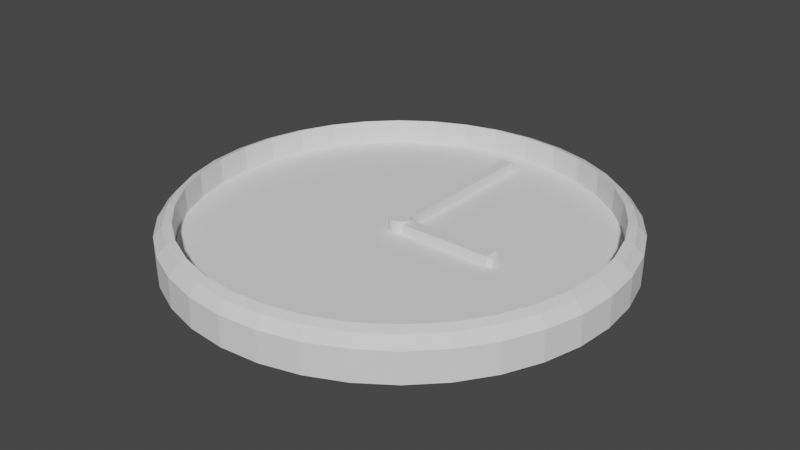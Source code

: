 # Source: clock.blend  (saved by Blender 3.6.13; exported with 4.5.12 LTS)
import bpy
from mathutils import Matrix  # noqa: F401  (used for matrix-valued properties, if any)

bpy.ops.wm.read_factory_settings(use_empty=True)
scene = bpy.context.scene
scene.name = 'Scene'

# ---- collections
col_collection = bpy.data.collections.new('Collection'); scene.collection.children.link(col_collection)

# ---- world
world_world = bpy.data.worlds.new('World'); scene.world = world_world
world_world.use_nodes = True; world_world.node_tree.nodes.clear()
_N = world_world.node_tree.nodes; _L = world_world.node_tree.links
n0 = _N.new('ShaderNodeOutputWorld'); n0.name = 'World Output'; n0.location = (300, 300)
n1 = _N.new('ShaderNodeBackground'); n1.name = 'Background'; n1.location = (10, 300)
n1.inputs[0].default_value = (0.05088, 0.05088, 0.05088, 1.0)
_L.new(n1.outputs[0], n0.inputs[0])
n0.is_active_output = True
world_world.color = (0.05088, 0.05088, 0.05088)
world_world.use_sun_shadow = False
world_world.sun_shadow_jitter_overblur = 0.0

# ---- meshes
me_cylinder = bpy.data.meshes.new('Cylinder')
me_cylinder.from_pydata([(0.0, 2.07, -0.2), (0.0, 1.908, 0.2), (0.3595, 2.039, -0.2), (0.3313, 1.879, 0.2), (0.708, 1.945, -0.2), (0.6526, 1.793, 0.2), (1.035, 1.793, -0.2), (0.9541, 1.653, 0.2), (1.331, 1.586, -0.2), (1.227, 1.462, 0.2), (1.586, 1.331, -0.2), (1.462, 1.227, 0.2), (1.793, 1.035, -0.2), (1.653, 0.9541, 0.2), (1.945, 0.708, -0.2), (1.793, 0.6526, 0.2), (2.039, 0.3595, -0.2), (1.879, 0.3313, 0.2), (2.07, 0.0, -0.2), (1.908, 0.0, 0.2), (2.039, -0.3595, -0.2), (1.879, -0.3313, 0.2), (1.945, -0.708, -0.2), (1.793, -0.6526, 0.2), (1.793, -1.035, -0.2), (1.653, -0.9541, 0.2), (1.586, -1.331, -0.2), (1.462, -1.227, 0.2), (1.331, -1.586, -0.2), (1.227, -1.462, 0.2), (1.035, -1.793, -0.2), (0.9541, -1.653, 0.2), (0.708, -1.945, -0.2), (0.6526, -1.793, 0.2), (0.3595, -2.039, -0.2), (0.3313, -1.879, 0.2), (0.0, -2.07, -0.2), (0.0, -1.908, 0.2), (-0.3595, -2.039, -0.2), (-0.3313, -1.879, 0.2), (-0.708, -1.945, -0.2), (-0.6526, -1.793, 0.2), (-1.035, -1.793, -0.2), (-0.9541, -1.653, 0.2), (-1.331, -1.586, -0.2), (-1.227, -1.462, 0.2), (-1.586, -1.331, -0.2), (-1.462, -1.227, 0.2), (-1.793, -1.035, -0.2), (-1.653, -0.9541, 0.2), (-1.945, -0.708, -0.2), (-1.793, -0.6526, 0.2), (-2.039, -0.3595, -0.2), (-1.879, -0.3313, 0.2), (-2.07, 0.0, -0.2), (-1.908, 0.0, 0.2), (-2.039, 0.3595, -0.2), (-1.879, 0.3313, 0.2), (-1.945, 0.708, -0.2), (-1.793, 0.6526, 0.2), (-1.793, 1.035, -0.2), (-1.653, 0.9541, 0.2), (-1.586, 1.331, -0.2), (-1.462, 1.227, 0.2), (-1.331, 1.586, -0.2), (-1.227, 1.462, 0.2), (-1.035, 1.793, -0.2), (-0.9541, 1.653, 0.2), (-0.708, 1.945, -0.2), (-0.6526, 1.793, 0.2), (-0.3595, 2.039, -0.2), (-0.3313, 1.879, 0.2), (0.3595, 2.039, 0.08203), (0.0, 2.07, 0.08203), (0.708, 1.945, 0.08203), (1.035, 1.793, 0.08203), (1.331, 1.586, 0.08203), (1.586, 1.331, 0.08203), (1.793, 1.035, 0.08203), (1.945, 0.708, 0.08203), (2.039, 0.3595, 0.08203), (2.07, 0.0, 0.08203), (2.039, -0.3595, 0.08203), (1.945, -0.708, 0.08203), (1.793, -1.035, 0.08203), (1.586, -1.331, 0.08203), (1.331, -1.586, 0.08203), (1.035, -1.793, 0.08203), (0.708, -1.945, 0.08203), (0.3595, -2.039, 0.08203), (0.0, -2.07, 0.08203), (-0.3595, -2.039, 0.08203), (-0.708, -1.945, 0.08203), (-1.035, -1.793, 0.08203), (-1.331, -1.586, 0.08203), (-1.586, -1.331, 0.08203), (-1.793, -1.035, 0.08203), (-1.945, -0.708, 0.08203), (-2.039, -0.3595, 0.08203), (-2.07, 0.0, 0.08203), (-2.039, 0.3595, 0.08203), (-1.945, 0.708, 0.08203), (-1.793, 1.035, 0.08203), (-1.586, 1.331, 0.08203), (-1.331, 1.586, 0.08203), (-1.035, 1.793, 0.08203), (-0.708, 1.945, 0.08203), (-0.3595, 2.039, 0.08203), (0.3313, 1.879, -0.03715), (1.009e-09, 1.908, -0.03715), (0.6526, 1.793, -0.03715), (0.9541, 1.653, -0.03715), (1.227, 1.462, -0.03715), (1.462, 1.227, -0.03715), (1.653, 0.9541, -0.03715), (1.793, 0.6526, -0.03715), (1.879, 0.3313, -0.03715), (1.908, 0.0, -0.03715), (1.879, -0.3313, -0.03715), (1.793, -0.6526, -0.03715), (1.653, -0.9541, -0.03715), (1.462, -1.227, -0.03715), (1.227, -1.462, -0.03715), (0.9541, -1.653, -0.03715), (0.6526, -1.793, -0.03715), (0.3313, -1.879, -0.03715), (1.009e-09, -1.908, -0.03715), (-0.3313, -1.879, -0.03715), (-0.6526, -1.793, -0.03715), (-0.9541, -1.653, -0.03715), (-1.227, -1.462, -0.03715), (-1.462, -1.227, -0.03715), (-1.653, -0.9541, -0.03715), (-1.793, -0.6526, -0.03715), (-1.879, -0.3313, -0.03715), (-1.908, 0.0, -0.03715), (-1.879, 0.3313, -0.03715), (-1.793, 0.6526, -0.03715), (-1.653, 0.9541, -0.03715), (-1.462, 1.227, -0.03715), (-1.227, 1.462, -0.03715), (-0.9541, 1.653, -0.03715), (-0.6526, 1.793, -0.03715), (-0.3313, 1.879, -0.03715), (0.0, 1.989, 0.1698), (0.3454, 1.959, 0.1698), (0.6803, 1.869, 0.1698), (0.9945, 1.723, 0.1698), (1.279, 1.524, 0.1698), (1.524, 1.279, 0.1698), (1.723, 0.9945, 0.1698), (1.869, 0.6803, 0.1698), (1.959, 0.3454, 0.1698), (1.989, 0.0, 0.1698), (1.959, -0.3454, 0.1698), (1.869, -0.6803, 0.1698), (1.723, -0.9945, 0.1698), (1.524, -1.279, 0.1698), (1.279, -1.524, 0.1698), (0.9945, -1.723, 0.1698), (0.6803, -1.869, 0.1698), (0.3454, -1.959, 0.1698), (0.0, -1.989, 0.1698), (-0.3454, -1.959, 0.1698), (-0.6803, -1.869, 0.1698), (-0.9945, -1.723, 0.1698), (-1.279, -1.524, 0.1698), (-1.524, -1.279, 0.1698), (-1.723, -0.9945, 0.1698), (-1.869, -0.6803, 0.1698), (-1.959, -0.3454, 0.1698), (-1.989, 0.0, 0.1698), (-1.959, 0.3454, 0.1698), (-1.869, 0.6803, 0.1698), (-1.723, 0.9945, 0.1698), (-1.524, 1.279, 0.1698), (-1.279, 1.524, 0.1698), (-0.9945, 1.723, 0.1698), (-0.6803, 1.869, 0.1698), (-0.3454, 1.959, 0.1698)], [], [(0, 73, 72, 2), (2, 72, 74, 4), (4, 74, 75, 6), (6, 75, 76, 8), (8, 76, 77, 10), (10, 77, 78, 12), (12, 78, 79, 14), (14, 79, 80, 16), (16, 80, 81, 18), (18, 81, 82, 20), (20, 82, 83, 22), (22, 83, 84, 24), (24, 84, 85, 26), (26, 85, 86, 28), (28, 86, 87, 30), (30, 87, 88, 32), (32, 88, 89, 34), (34, 89, 90, 36), (36, 90, 91, 38), (38, 91, 92, 40), (40, 92, 93, 42), (42, 93, 94, 44), (44, 94, 95, 46), (46, 95, 96, 48), (48, 96, 97, 50), (50, 97, 98, 52), (52, 98, 99, 54), (54, 99, 100, 56), (56, 100, 101, 58), (58, 101, 102, 60), (60, 102, 103, 62), (62, 103, 104, 64), (64, 104, 105, 66), (66, 105, 106, 68), (69, 67, 141, 142), (68, 106, 107, 70), (70, 107, 73, 0), (0, 2, 4, 6, 8, 10, 12, 14, 16, 18, 20, 22, 24, 26, 28, 30, 32, 34, 36, 38, 40, 42, 44, 46, 48, 50, 52, 54, 56, 58, 60, 62, 64, 66, 68, 70), (144, 145, 72, 73), (145, 146, 74, 72), (146, 147, 75, 74), (147, 148, 76, 75), (148, 149, 77, 76), (149, 150, 78, 77), (150, 151, 79, 78), (151, 152, 80, 79), (152, 153, 81, 80), (153, 154, 82, 81), (154, 155, 83, 82), (155, 156, 84, 83), (156, 157, 85, 84), (157, 158, 86, 85), (158, 159, 87, 86), (159, 160, 88, 87), (160, 161, 89, 88), (161, 162, 90, 89), (162, 163, 91, 90), (163, 164, 92, 91), (164, 165, 93, 92), (165, 166, 94, 93), (166, 167, 95, 94), (167, 168, 96, 95), (168, 169, 97, 96), (169, 170, 98, 97), (170, 171, 99, 98), (171, 172, 100, 99), (172, 173, 101, 100), (173, 174, 102, 101), (174, 175, 103, 102), (175, 176, 104, 103), (176, 177, 105, 104), (177, 178, 106, 105), (178, 179, 107, 106), (179, 144, 73, 107), (108, 109, 143, 142, 141, 140, 139, 138, 137, 136, 135, 134, 133, 132, 131, 130, 129, 128, 127, 126, 125, 124, 123, 122, 121, 120, 119, 118, 117, 116, 115, 114, 113, 112, 111, 110), (43, 41, 128, 129), (17, 15, 115, 116), (71, 69, 142, 143), (45, 43, 129, 130), (19, 17, 116, 117), (1, 71, 143, 109), (47, 45, 130, 131), (21, 19, 117, 118), (49, 47, 131, 132), (23, 21, 118, 119), (51, 49, 132, 133), (25, 23, 119, 120), (53, 51, 133, 134), (27, 25, 120, 121), (55, 53, 134, 135), (29, 27, 121, 122), (3, 1, 109, 108), (57, 55, 135, 136), (31, 29, 122, 123), (5, 3, 108, 110), (59, 57, 136, 137), (33, 31, 123, 124), (7, 5, 110, 111), (61, 59, 137, 138), (35, 33, 124, 125), (9, 7, 111, 112), (63, 61, 138, 139), (37, 35, 125, 126), (11, 9, 112, 113), (65, 63, 139, 140), (39, 37, 126, 127), (13, 11, 113, 114), (67, 65, 140, 141), (41, 39, 127, 128), (15, 13, 114, 115), (71, 1, 144, 179), (69, 71, 179, 178), (67, 69, 178, 177), (65, 67, 177, 176), (63, 65, 176, 175), (61, 63, 175, 174), (59, 61, 174, 173), (57, 59, 173, 172), (55, 57, 172, 171), (53, 55, 171, 170), (51, 53, 170, 169), (49, 51, 169, 168), (47, 49, 168, 167), (45, 47, 167, 166), (43, 45, 166, 165), (41, 43, 165, 164), (39, 41, 164, 163), (37, 39, 163, 162), (35, 37, 162, 161), (33, 35, 161, 160), (31, 33, 160, 159), (29, 31, 159, 158), (27, 29, 158, 157), (25, 27, 157, 156), (23, 25, 156, 155), (21, 23, 155, 154), (19, 21, 154, 153), (17, 19, 153, 152), (15, 17, 152, 151), (13, 15, 151, 150), (11, 13, 150, 149), (9, 11, 149, 148), (7, 9, 148, 147), (5, 7, 147, 146), (3, 5, 146, 145), (1, 3, 145, 144)])
_uv = me_cylinder.uv_layers.new(name='UVMap')
_uv.uv.foreach_set('vector', [1.0, 0.5, 1.0, 1.0, 0.9722, 1.0, 0.9722, 0.5, 0.9722, 0.5, 0.9722, 1.0, 0.9444, 1.0, 0.9444, 0.5, 0.9444, 0.5, 0.9444, 1.0, 0.9167, 1.0, 0.9167, 0.5, 0.9167, 0.5, 0.9167, 1.0, 0.8889, 1.0, 0.8889, 0.5, 0.8889, 0.5, 0.8889, 1.0, 0.8611, 1.0, 0.8611, 0.5, 0.8611, 0.5, 0.8611, 1.0, 0.8333, 1.0, 0.8333, 0.5, 0.8333, 0.5, 0.8333, 1.0, 0.8056, 1.0, 0.8056, 0.5, 0.8056, 0.5, 0.8056, 1.0, 0.7778, 1.0, 0.7778, 0.5, 0.7778, 0.5, 0.7778, 1.0, 0.75, 1.0, 0.75, 0.5, 0.75, 0.5, 0.75, 1.0, 0.7222, 1.0, 0.7222, 0.5, 0.7222, 0.5, 0.7222, 1.0, 0.6944, 1.0, 0.6944, 0.5, 0.6944, 0.5, 0.6944, 1.0, 0.6667, 1.0, 0.6667, 0.5, 0.6667, 0.5, 0.6667, 1.0, 0.6389, 1.0, 0.6389, 0.5, 0.6389, 0.5, 0.6389, 1.0, 0.6111, 1.0, 0.6111, 0.5, 0.6111, 0.5, 0.6111, 1.0, 0.5833, 1.0, 0.5833, 0.5, 0.5833, 0.5, 0.5833, 1.0, 0.5556, 1.0, 0.5556, 0.5, 0.5556, 0.5, 0.5556, 1.0, 0.5278, 1.0, 0.5278, 0.5, 0.5278, 0.5, 0.5278, 1.0, 0.5, 1.0, 0.5, 0.5, 0.5, 0.5, 0.5, 1.0, 0.4722, 1.0, 0.4722, 0.5, 0.4722, 0.5, 0.4722, 1.0, 0.4444, 1.0, 0.4444, 0.5, 0.4444, 0.5, 0.4444, 1.0, 0.4167, 1.0, 0.4167, 0.5, 0.4167, 0.5, 0.4167, 1.0, 0.3889, 1.0, 0.3889, 0.5, 0.3889, 0.5, 0.3889, 1.0, 0.3611, 1.0, 0.3611, 0.5, 0.3611, 0.5, 0.3611, 1.0, 0.3333, 1.0, 0.3333, 0.5, 0.3333, 0.5, 0.3333, 1.0, 0.3056, 1.0, 0.3056, 0.5, 0.3056, 0.5, 0.3056, 1.0, 0.2778, 1.0, 0.2778, 0.5, 0.2778, 0.5, 0.2778, 1.0, 0.25, 1.0, 0.25, 0.5, 0.25, 0.5, 0.25, 1.0, 0.2222, 1.0, 0.2222, 0.5, 0.2222, 0.5, 0.2222, 1.0, 0.1944, 1.0, 0.1944, 0.5, 0.1944, 0.5, 0.1944, 1.0, 0.1667, 1.0, 0.1667, 0.5, 0.1667, 0.5, 0.1667, 1.0, 0.1389, 1.0, 0.1389, 0.5, 0.1389, 0.5, 0.1389, 1.0, 0.1111, 1.0, 0.1111, 0.5, 0.1111, 0.5, 0.1111, 1.0, 0.08333, 1.0, 0.08333, 0.5, 0.08333, 0.5, 0.08333, 1.0, 0.05556, 1.0, 0.05556, 0.5, 0.1743, 0.4579, 0.1394, 0.4416, 0.1394, 0.4416, 0.1743, 0.4579, 0.05556, 0.5, 0.05556, 1.0, 0.02778, 1.0, 0.02778, 0.5, 0.02778, 0.5, 0.02778, 1.0, -3.316e-07, 1.0, -3.316e-07, 0.5, 0.75, 0.49, 0.7917, 0.4864, 0.8321, 0.4755, 0.87, 0.4578, 0.9043, 0.4339, 0.9339, 0.4043, 0.9578, 0.37, 0.9755, 0.3321, 0.9864, 0.2917, 0.99, 0.25, 0.9864, 0.2083, 0.9755, 0.1679, 0.9578, 0.13, 0.9339, 0.09573, 0.9043, 0.06615, 0.87, 0.04215, 0.8321, 0.02447, 0.7917, 0.01365, 0.75, 0.01, 0.7083, 0.01365, 0.6679, 0.02447, 0.63, 0.04215, 0.5957, 0.06615, 0.5661, 0.09573, 0.5422, 0.13, 0.5245, 0.1679, 0.5136, 0.2083, 0.51, 0.25, 0.5136, 0.2917, 0.5245, 0.3321, 0.5422, 0.37, 0.5661, 0.4043, 0.5957, 0.4339, 0.63, 0.4578, 0.6679, 0.4755, 0.7083, 0.4864, 0.25, 0.4806, 0.29, 0.4771, 0.2917, 0.4864, 0.25, 0.49, 0.29, 0.4771, 0.3289, 0.4667, 0.3321, 0.4755, 0.2917, 0.4864, 0.3289, 0.4667, 0.3653, 0.4497, 0.37, 0.4578, 0.3321, 0.4755, 0.3653, 0.4497, 0.3982, 0.4267, 0.4043, 0.4339, 0.37, 0.4578, 0.3982, 0.4267, 0.4267, 0.3982, 0.4339, 0.4043, 0.4043, 0.4339, 0.4267, 0.3982, 0.4497, 0.3653, 0.4578, 0.37, 0.4339, 0.4043, 0.4497, 0.3653, 0.4667, 0.3289, 0.4755, 0.3321, 0.4578, 0.37, 0.4667, 0.3289, 0.4771, 0.29, 0.4864, 0.2917, 0.4755, 0.3321, 0.4771, 0.29, 0.4806, 0.25, 0.49, 0.25, 0.4864, 0.2917, 0.4806, 0.25, 0.4771, 0.21, 0.4864, 0.2083, 0.49, 0.25, 0.4771, 0.21, 0.4667, 0.1711, 0.4755, 0.1679, 0.4864, 0.2083, 0.4667, 0.1711, 0.4497, 0.1347, 0.4578, 0.13, 0.4755, 0.1679, 0.4497, 0.1347, 0.4267, 0.1018, 0.4339, 0.09573, 0.4578, 0.13, 0.4267, 0.1018, 0.3982, 0.07334, 0.4043, 0.06615, 0.4339, 0.09573, 0.3982, 0.07334, 0.3653, 0.05028, 0.37, 0.04215, 0.4043, 0.06615, 0.3653, 0.05028, 0.3289, 0.03329, 0.3321, 0.02447, 0.37, 0.04215, 0.3289, 0.03329, 0.29, 0.02289, 0.2917, 0.01365, 0.3321, 0.02447, 0.29, 0.02289, 0.25, 0.01938, 0.25, 0.01, 0.2917, 0.01365, 0.25, 0.01938, 0.21, 0.02289, 0.2083, 0.01365, 0.25, 0.01, 0.21, 0.02289, 0.1711, 0.03329, 0.1679, 0.02447, 0.2083, 0.01365, 0.1711, 0.03329, 0.1347, 0.05028, 0.13, 0.04215, 0.1679, 0.02447, 0.1347, 0.05028, 0.1018, 0.07334, 0.09573, 0.06615, 0.13, 0.04215, 0.1018, 0.07334, 0.07334, 0.1018, 0.06615, 0.09573, 0.09573, 0.06615, 0.07334, 0.1018, 0.05028, 0.1347, 0.04215, 0.13, 0.06615, 0.09573, 0.05028, 0.1347, 0.03329, 0.1711, 0.02447, 0.1679, 0.04215, 0.13, 0.03329, 0.1711, 0.02289, 0.21, 0.01365, 0.2083, 0.02447, 0.1679, 0.02289, 0.21, 0.01938, 0.25, 0.01, 0.25, 0.01365, 0.2083, 0.01938, 0.25, 0.02289, 0.29, 0.01365, 0.2917, 0.01, 0.25, 0.02289, 0.29, 0.03329, 0.3289, 0.02447, 0.3321, 0.01365, 0.2917, 0.03329, 0.3289, 0.05028, 0.3653, 0.04215, 0.37, 0.02447, 0.3321, 0.05028, 0.3653, 0.07334, 0.3982, 0.06615, 0.4043, 0.04215, 0.37, 0.07334, 0.3982, 0.1018, 0.4267, 0.09573, 0.4339, 0.06615, 0.4043, 0.1018, 0.4267, 0.1347, 0.4497, 0.13, 0.4578, 0.09573, 0.4339, 0.1347, 0.4497, 0.1711, 0.4667, 0.1679, 0.4755, 0.13, 0.4578, 0.1711, 0.4667, 0.21, 0.4771, 0.2083, 0.4864, 0.1679, 0.4755, 0.21, 0.4771, 0.25, 0.4806, 0.25, 0.49, 0.2083, 0.4864, 0.2884, 0.4679, 0.25, 0.4712, 0.2116, 0.4679, 0.1743, 0.4579, 0.1394, 0.4416, 0.1078, 0.4195, 0.08052, 0.3922, 0.0584, 0.3606, 0.04211, 0.3257, 0.03213, 0.2884, 0.02876, 0.25, 0.03213, 0.2116, 0.04211, 0.1743, 0.0584, 0.1394, 0.08052, 0.1078, 0.1078, 0.08052, 0.1394, 0.0584, 0.1743, 0.04211, 0.2116, 0.03213, 0.25, 0.02876, 0.2884, 0.03213, 0.3257, 0.04211, 0.3606, 0.0584, 0.3922, 0.08052, 0.4195, 0.1078, 0.4416, 0.1394, 0.4579, 0.1743, 0.4679, 0.2116, 0.4712, 0.25, 0.4679, 0.2884, 0.4579, 0.3257, 0.4416, 0.3606, 0.4195, 0.3922, 0.3922, 0.4195, 0.3606, 0.4416, 0.3257, 0.4579, 0.1394, 0.0584, 0.1743, 0.04211, 0.1743, 0.04211, 0.1394, 0.0584, 0.4679, 0.2884, 0.4579, 0.3257, 0.4579, 0.3257, 0.4679, 0.2884, 0.2116, 0.4679, 0.1743, 0.4579, 0.1743, 0.4579, 0.2116, 0.4679, 0.1078, 0.08052, 0.1394, 0.0584, 0.1394, 0.0584, 0.1078, 0.08052, 0.4712, 0.25, 0.4679, 0.2884, 0.4679, 0.2884, 0.4712, 0.25, 0.25, 0.4712, 0.2116, 0.4679, 0.2116, 0.4679, 0.25, 0.4712, 0.08052, 0.1078, 0.1078, 0.08052, 0.1078, 0.08052, 0.08052, 0.1078, 0.4679, 0.2116, 0.4712, 0.25, 0.4712, 0.25, 0.4679, 0.2116, 0.0584, 0.1394, 0.08052, 0.1078, 0.08052, 0.1078, 0.0584, 0.1394, 0.4579, 0.1743, 0.4679, 0.2116, 0.4679, 0.2116, 0.4579, 0.1743, 0.04211, 0.1743, 0.0584, 0.1394, 0.0584, 0.1394, 0.04211, 0.1743, 0.4416, 0.1394, 0.4579, 0.1743, 0.4579, 0.1743, 0.4416, 0.1394, 0.03213, 0.2116, 0.04211, 0.1743, 0.04211, 0.1743, 0.03213, 0.2116, 0.4195, 0.1078, 0.4416, 0.1394, 0.4416, 0.1394, 0.4195, 0.1078, 0.02876, 0.25, 0.03213, 0.2116, 0.03213, 0.2116, 0.02876, 0.25, 0.3922, 0.08052, 0.4195, 0.1078, 0.4195, 0.1078, 0.3922, 0.08052, 0.2884, 0.4679, 0.25, 0.4712, 0.25, 0.4712, 0.2884, 0.4679, 0.03213, 0.2884, 0.02876, 0.25, 0.02876, 0.25, 0.03213, 0.2884, 0.3606, 0.0584, 0.3922, 0.08052, 0.3922, 0.08052, 0.3606, 0.0584, 0.3257, 0.4579, 0.2884, 0.4679, 0.2884, 0.4679, 0.3257, 0.4579, 0.04211, 0.3257, 0.03213, 0.2884, 0.03213, 0.2884, 0.04211, 0.3257, 0.3257, 0.04211, 0.3606, 0.0584, 0.3606, 0.0584, 0.3257, 0.04211, 0.3606, 0.4416, 0.3257, 0.4579, 0.3257, 0.4579, 0.3606, 0.4416, 0.0584, 0.3606, 0.04211, 0.3257, 0.04211, 0.3257, 0.0584, 0.3606, 0.2884, 0.03213, 0.3257, 0.04211, 0.3257, 0.04211, 0.2884, 0.03213, 0.3922, 0.4195, 0.3606, 0.4416, 0.3606, 0.4416, 0.3922, 0.4195, 0.08052, 0.3922, 0.0584, 0.3606, 0.0584, 0.3606, 0.08052, 0.3922, 0.25, 0.02876, 0.2884, 0.03213, 0.2884, 0.03213, 0.25, 0.02876, 0.4195, 0.3922, 0.3922, 0.4195, 0.3922, 0.4195, 0.4195, 0.3922, 0.1078, 0.4195, 0.08052, 0.3922, 0.08052, 0.3922, 0.1078, 0.4195, 0.2116, 0.03213, 0.25, 0.02876, 0.25, 0.02876, 0.2116, 0.03213, 0.4416, 0.3606, 0.4195, 0.3922, 0.4195, 0.3922, 0.4416, 0.3606, 0.1394, 0.4416, 0.1078, 0.4195, 0.1078, 0.4195, 0.1394, 0.4416, 0.1743, 0.04211, 0.2116, 0.03213, 0.2116, 0.03213, 0.1743, 0.04211, 0.4579, 0.3257, 0.4416, 0.3606, 0.4416, 0.3606, 0.4579, 0.3257, 0.2116, 0.4679, 0.25, 0.4712, 0.25, 0.4806, 0.21, 0.4771, 0.1743, 0.4579, 0.2116, 0.4679, 0.21, 0.4771, 0.1711, 0.4667, 0.1394, 0.4416, 0.1743, 0.4579, 0.1711, 0.4667, 0.1347, 0.4497, 0.1078, 0.4195, 0.1394, 0.4416, 0.1347, 0.4497, 0.1018, 0.4267, 0.08052, 0.3922, 0.1078, 0.4195, 0.1018, 0.4267, 0.07334, 0.3982, 0.0584, 0.3606, 0.08052, 0.3922, 0.07334, 0.3982, 0.05028, 0.3653, 0.04211, 0.3257, 0.0584, 0.3606, 0.05028, 0.3653, 0.03329, 0.3289, 0.03213, 0.2884, 0.04211, 0.3257, 0.03329, 0.3289, 0.02289, 0.29, 0.02876, 0.25, 0.03213, 0.2884, 0.02289, 0.29, 0.01938, 0.25, 0.03213, 0.2116, 0.02876, 0.25, 0.01938, 0.25, 0.02289, 0.21, 0.04211, 0.1743, 0.03213, 0.2116, 0.02289, 0.21, 0.03329, 0.1711, 0.0584, 0.1394, 0.04211, 0.1743, 0.03329, 0.1711, 0.05028, 0.1347, 0.08052, 0.1078, 0.0584, 0.1394, 0.05028, 0.1347, 0.07334, 0.1018, 0.1078, 0.08052, 0.08052, 0.1078, 0.07334, 0.1018, 0.1018, 0.07334, 0.1394, 0.0584, 0.1078, 0.08052, 0.1018, 0.07334, 0.1347, 0.05028, 0.1743, 0.04211, 0.1394, 0.0584, 0.1347, 0.05028, 0.1711, 0.03329, 0.2116, 0.03213, 0.1743, 0.04211, 0.1711, 0.03329, 0.21, 0.02289, 0.25, 0.02876, 0.2116, 0.03213, 0.21, 0.02289, 0.25, 0.01938, 0.2884, 0.03213, 0.25, 0.02876, 0.25, 0.01938, 0.29, 0.02289, 0.3257, 0.04211, 0.2884, 0.03213, 0.29, 0.02289, 0.3289, 0.03329, 0.3606, 0.0584, 0.3257, 0.04211, 0.3289, 0.03329, 0.3653, 0.05028, 0.3922, 0.08052, 0.3606, 0.0584, 0.3653, 0.05028, 0.3982, 0.07334, 0.4195, 0.1078, 0.3922, 0.08052, 0.3982, 0.07334, 0.4267, 0.1018, 0.4416, 0.1394, 0.4195, 0.1078, 0.4267, 0.1018, 0.4497, 0.1347, 0.4579, 0.1743, 0.4416, 0.1394, 0.4497, 0.1347, 0.4667, 0.1711, 0.4679, 0.2116, 0.4579, 0.1743, 0.4667, 0.1711, 0.4771, 0.21, 0.4712, 0.25, 0.4679, 0.2116, 0.4771, 0.21, 0.4806, 0.25, 0.4679, 0.2884, 0.4712, 0.25, 0.4806, 0.25, 0.4771, 0.29, 0.4579, 0.3257, 0.4679, 0.2884, 0.4771, 0.29, 0.4667, 0.3289, 0.4416, 0.3606, 0.4579, 0.3257, 0.4667, 0.3289, 0.4497, 0.3653, 0.4195, 0.3922, 0.4416, 0.3606, 0.4497, 0.3653, 0.4267, 0.3982, 0.3922, 0.4195, 0.4195, 0.3922, 0.4267, 0.3982, 0.3982, 0.4267, 0.3606, 0.4416, 0.3922, 0.4195, 0.3982, 0.4267, 0.3653, 0.4497, 0.3257, 0.4579, 0.3606, 0.4416, 0.3653, 0.4497, 0.3289, 0.4667, 0.2884, 0.4679, 0.3257, 0.4579, 0.3289, 0.4667, 0.29, 0.4771, 0.25, 0.4712, 0.2884, 0.4679, 0.29, 0.4771, 0.25, 0.4806])
me_cylinder.update()
me_cylinder_001 = bpy.data.meshes.new('Cylinder.001')
me_cylinder_001.from_pydata([(0.0, 0.1, -0.075), (0.0, 0.1, 0.075), (0.03827, 0.09239, -0.075), (0.03827, 0.09239, 0.075), (0.07071, 0.07071, -0.075), (0.07071, 0.07071, 0.075), (0.09239, 0.03827, -0.075), (0.09239, 0.03827, 0.075), (0.1, 0.0, -0.075), (0.1, 0.0, 0.075), (0.09239, -0.03827, -0.075), (0.09239, -0.03827, 0.075), (0.07071, -0.07071, -0.075), (0.07071, -0.07071, 0.075), (0.03827, -0.09239, -0.075), (0.03827, -0.09239, 0.075), (0.0, -0.1, -0.075), (0.0, -0.1, 0.075), (-0.03827, -0.09239, -0.075), (-0.03827, -0.09239, 0.075), (-0.07071, -0.07071, -0.075), (-0.07071, -0.07071, 0.075), (-0.09239, -0.03827, -0.075), (-0.09239, -0.03827, 0.075), (-0.1, 0.0, -0.075), (-0.1, 0.0, 0.075), (-0.09239, 0.03827, -0.075), (-0.09239, 0.03827, 0.075), (-0.07071, 0.07071, -0.075), (-0.07071, 0.07071, 0.075), (-0.03827, 0.09239, -0.075), (-0.03827, 0.09239, 0.075)], [], [(0, 1, 3, 2), (2, 3, 5, 4), (4, 5, 7, 6), (6, 7, 9, 8), (8, 9, 11, 10), (10, 11, 13, 12), (12, 13, 15, 14), (14, 15, 17, 16), (16, 17, 19, 18), (18, 19, 21, 20), (20, 21, 23, 22), (22, 23, 25, 24), (24, 25, 27, 26), (26, 27, 29, 28), (3, 1, 31, 29, 27, 25, 23, 21, 19, 17, 15, 13, 11, 9, 7, 5), (28, 29, 31, 30), (30, 31, 1, 0), (0, 2, 4, 6, 8, 10, 12, 14, 16, 18, 20, 22, 24, 26, 28, 30)])
_uv = me_cylinder_001.uv_layers.new(name='UVMap')
_uv.uv.foreach_set('vector', [1.0, 0.5, 1.0, 1.0, 0.9375, 1.0, 0.9375, 0.5, 0.9375, 0.5, 0.9375, 1.0, 0.875, 1.0, 0.875, 0.5, 0.875, 0.5, 0.875, 1.0, 0.8125, 1.0, 0.8125, 0.5, 0.8125, 0.5, 0.8125, 1.0, 0.75, 1.0, 0.75, 0.5, 0.75, 0.5, 0.75, 1.0, 0.6875, 1.0, 0.6875, 0.5, 0.6875, 0.5, 0.6875, 1.0, 0.625, 1.0, 0.625, 0.5, 0.625, 0.5, 0.625, 1.0, 0.5625, 1.0, 0.5625, 0.5, 0.5625, 0.5, 0.5625, 1.0, 0.5, 1.0, 0.5, 0.5, 0.5, 0.5, 0.5, 1.0, 0.4375, 1.0, 0.4375, 0.5, 0.4375, 0.5, 0.4375, 1.0, 0.375, 1.0, 0.375, 0.5, 0.375, 0.5, 0.375, 1.0, 0.3125, 1.0, 0.3125, 0.5, 0.3125, 0.5, 0.3125, 1.0, 0.25, 1.0, 0.25, 0.5, 0.25, 0.5, 0.25, 1.0, 0.1875, 1.0, 0.1875, 0.5, 0.1875, 0.5, 0.1875, 1.0, 0.125, 1.0, 0.125, 0.5, 0.3418, 0.4717, 0.25, 0.49, 0.1582, 0.4717, 0.08029, 0.4197, 0.02827, 0.3418, 0.01, 0.25, 0.02827, 0.1582, 0.08029, 0.08029, 0.1582, 0.02827, 0.25, 0.01, 0.3418, 0.02827, 0.4197, 0.08029, 0.4717, 0.1582, 0.49, 0.25, 0.4717, 0.3418, 0.4197, 0.4197, 0.125, 0.5, 0.125, 1.0, 0.0625, 1.0, 0.0625, 0.5, 0.0625, 0.5, 0.0625, 1.0, 0.0, 1.0, 0.0, 0.5, 0.75, 0.49, 0.8418, 0.4717, 0.9197, 0.4197, 0.9717, 0.3418, 0.99, 0.25, 0.9717, 0.1582, 0.9197, 0.08029, 0.8418, 0.02827, 0.75, 0.01, 0.6582, 0.02827, 0.5803, 0.08029, 0.5283, 0.1582, 0.51, 0.25, 0.5283, 0.3418, 0.5803, 0.4197, 0.6582, 0.4717])
me_cylinder_001.update()
me_cube_001 = bpy.data.meshes.new('Cube.001')
me_cube_001.from_pydata([(-0.05, -0.05, -0.05), (-0.05, -0.05, 0.05), (-0.02906, 0.05, -0.02906), (-0.02906, 0.05, 0.02906), (0.05, -0.05, -0.05), (0.05, -0.05, 0.05), (0.02906, 0.05, -0.02906), (0.02906, 0.05, 0.02906), (-0.05, 0.04725, -0.05), (-0.05, 0.04725, 0.05), (0.05, 0.04725, -0.05), (0.05, 0.04725, 0.05)], [], [(8, 9, 3, 2), (2, 3, 7, 6), (10, 11, 5, 4), (4, 5, 1, 0), (8, 10, 4, 0), (11, 9, 1, 5), (7, 3, 9, 11), (2, 6, 10, 8), (6, 7, 11, 10), (0, 1, 9, 8)])
_uv = me_cube_001.uv_layers.new(name='UVMap')
_uv.uv.foreach_set('vector', [0.375, 0.2431, 0.625, 0.2431, 0.625, 0.25, 0.375, 0.25, 0.375, 0.25, 0.625, 0.25, 0.625, 0.5, 0.375, 0.5, 0.375, 0.5069, 0.625, 0.5069, 0.625, 0.75, 0.375, 0.75, 0.375, 0.75, 0.625, 0.75, 0.625, 1.0, 0.375, 1.0, 0.125, 0.5069, 0.375, 0.5069, 0.375, 0.75, 0.125, 0.75, 0.625, 0.5069, 0.875, 0.5069, 0.875, 0.75, 0.625, 0.75, 0.625, 0.5, 0.875, 0.5, 0.875, 0.5069, 0.625, 0.5069, 0.125, 0.5, 0.375, 0.5, 0.375, 0.5069, 0.125, 0.5069, 0.375, 0.5, 0.625, 0.5, 0.625, 0.5069, 0.375, 0.5069, 0.375, 0.0, 0.625, 0.0, 0.625, 0.2431, 0.375, 0.2431])
me_cube_001.update()
me_cube_002 = bpy.data.meshes.new('Cube.002')
me_cube_002.from_pydata([(-0.05, -0.01032, -0.05), (-0.05, -0.01032, 0.05), (-0.02906, 0.05, -0.02906), (-0.02906, 0.05, 0.02906), (0.05, -0.01032, -0.05), (0.05, -0.01032, 0.05), (0.02906, 0.05, -0.02906), (0.02906, 0.05, 0.02906), (-0.05, 0.04725, -0.05), (-0.05, 0.04725, 0.05), (0.05, 0.04725, -0.05), (0.05, 0.04725, 0.05)], [], [(8, 9, 3, 2), (2, 3, 7, 6), (10, 11, 5, 4), (4, 5, 1, 0), (8, 10, 4, 0), (11, 9, 1, 5), (7, 3, 9, 11), (2, 6, 10, 8), (6, 7, 11, 10), (0, 1, 9, 8)])
_uv = me_cube_002.uv_layers.new(name='UVMap')
_uv.uv.foreach_set('vector', [0.375, 0.2431, 0.625, 0.2431, 0.625, 0.25, 0.375, 0.25, 0.375, 0.25, 0.625, 0.25, 0.625, 0.5, 0.375, 0.5, 0.375, 0.5069, 0.625, 0.5069, 0.625, 0.75, 0.375, 0.75, 0.375, 0.75, 0.625, 0.75, 0.625, 1.0, 0.375, 1.0, 0.125, 0.5069, 0.375, 0.5069, 0.375, 0.75, 0.125, 0.75, 0.625, 0.5069, 0.875, 0.5069, 0.875, 0.75, 0.625, 0.75, 0.625, 0.5, 0.875, 0.5, 0.875, 0.5069, 0.625, 0.5069, 0.125, 0.5, 0.375, 0.5, 0.375, 0.5069, 0.125, 0.5069, 0.375, 0.5, 0.625, 0.5, 0.625, 0.5069, 0.375, 0.5069, 0.375, 0.0, 0.625, 0.0, 0.625, 0.2431, 0.375, 0.2431])
me_cube_002.update()

# ---- objects
ob_cylinder = bpy.data.objects.new('Cylinder', me_cylinder)
ob_cylinder_001 = bpy.data.objects.new('Cylinder.001', me_cylinder_001)
ob_cube = bpy.data.objects.new('Cube', me_cube_001)
ob_cube_001 = bpy.data.objects.new('Cube.001', me_cube_002)

# ---- transforms, parenting, visibility, modifiers, constraints
ob_cylinder.location = (0.0, 0.0, 0.0005557)
ob_cylinder.scale = (0.8663, 0.8663, 0.8663)
ob_cylinder_001.location = (0.0, 0.0, 0.007756)
ob_cylinder_001.scale = (0.8663, 0.8663, 0.8663)
ob_cube.location = (0.0, 0.7072, 0.0)
ob_cube.scale = (1.0, 14.45, 1.0)
ob_cube_001.location = (0.1498, -0.006694, 0.0)
ob_cube_001.rotation_euler = (0.0, -0.0, -1.571)
ob_cube_001.scale = (1.0, 14.45, 1.0)

# ---- collection membership
col_collection.objects.link(ob_cylinder)
col_collection.objects.link(ob_cylinder_001)
col_collection.objects.link(ob_cube)
col_collection.objects.link(ob_cube_001)

# ---- scene / render settings (as saved in the file)
scene.frame_start = 1; scene.frame_end = 250; scene.frame_set(1)
scene.render.engine = 'BLENDER_EEVEE_NEXT'
scene.cycles.sampling_pattern = 'TABULATED_SOBOL'
scene.view_settings.view_transform = 'Filmic'
bpy.context.view_layer.update()

# ---- added for rendering (the .blend has no active camera and no usable light): camera, sun
cam_auto = bpy.data.cameras.new('AutoCamera')
cam_auto.lens = 50.0
cam_auto.sensor_width = 36.0
cam_auto.clip_end = 1000.0
ob_auto_camera = bpy.data.objects.new('AutoCamera', cam_auto)
scene.collection.objects.link(ob_auto_camera)
ob_auto_camera.location = (4.70363, -5.64436, 3.76346)
ob_auto_camera.rotation_euler = (1.09748, -7.21219e-08, 0.694738)
scene.camera = ob_auto_camera
light_auto_sun = bpy.data.lights.new('AutoSun', 'SUN')
light_auto_sun.energy = 3.0
light_auto_sun.angle = 0.0523599
ob_auto_sun = bpy.data.objects.new('AutoSun', light_auto_sun)
scene.collection.objects.link(ob_auto_sun)
ob_auto_sun.rotation_euler = (0.872665, 0.174533, 0.523599)
bpy.context.view_layer.update()
